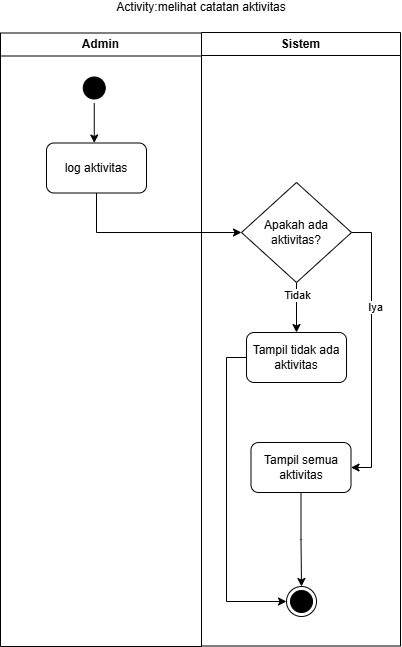

The diagram above was exported from draw.io. Its source (the exported page's mxGraphModel, read from the mxfile embedded in the PNG):
<mxGraphModel dx="687" dy="662" grid="1" gridSize="10" guides="1" tooltips="1" connect="1" arrows="1" fold="1" page="1" pageScale="1" pageWidth="850" pageHeight="1100" math="0" shadow="0">
  <root>
    <mxCell id="0" />
    <mxCell id="1" parent="0" />
    <mxCell id="PZH1jpqzAq_OOHvyngqn-29" edge="1" parent="1" style="rounded=0;orthogonalLoop=1;jettySize=auto;html=1;entryX=0;entryY=0.5;entryDx=0;entryDy=0;">
      <mxGeometry relative="1" as="geometry">
        <mxPoint x="465.01" y="495" as="targetPoint" />
      </mxGeometry>
    </mxCell>
    <mxCell id="PZH1jpqzAq_OOHvyngqn-31" edge="1" parent="1" style="edgeStyle=orthogonalEdgeStyle;rounded=0;orthogonalLoop=1;jettySize=auto;html=1;entryX=0;entryY=0.5;entryDx=0;entryDy=0;">
      <mxGeometry relative="1" as="geometry">
        <mxPoint x="376.5" y="706" as="sourcePoint" />
      </mxGeometry>
    </mxCell>
    <mxCell id="PZH1jpqzAq_OOHvyngqn-75" edge="1" parent="1" style="rounded=0;orthogonalLoop=1;jettySize=auto;html=1;entryX=0;entryY=0.5;entryDx=0;entryDy=0;">
      <mxGeometry relative="1" as="geometry">
        <mxPoint x="1062.01" y="635.3333435058594" as="targetPoint" />
      </mxGeometry>
    </mxCell>
    <mxCell id="PZH1jpqzAq_OOHvyngqn-77" edge="1" parent="1" style="edgeStyle=orthogonalEdgeStyle;rounded=0;orthogonalLoop=1;jettySize=auto;html=1;entryX=0;entryY=0.5;entryDx=0;entryDy=0;">
      <mxGeometry relative="1" as="geometry">
        <mxPoint x="973.5" y="846.3333435058594" as="sourcePoint" />
      </mxGeometry>
    </mxCell>
    <mxCell id="29" parent="1" style="swimlane;whiteSpace=wrap;html=1;" value="Admin" vertex="1">
      <mxGeometry height="613.5" width="201" x="236" y="76.5" as="geometry" />
    </mxCell>
    <mxCell id="30" edge="1" parent="29" source="31" style="edgeStyle=orthogonalEdgeStyle;rounded=0;orthogonalLoop=1;jettySize=auto;html=1;entryX=0.5;entryY=0;entryDx=0;entryDy=0;endArrow=classic;endFill=1;">
      <mxGeometry relative="1" as="geometry">
        <mxPoint x="93.75" y="110" as="targetPoint" />
      </mxGeometry>
    </mxCell>
    <mxCell id="31" parent="29" style="ellipse;html=1;shape=startState;fillColor=#000000;strokeColor=#000000;" value="" vertex="1">
      <mxGeometry height="30" width="30" x="78.75" y="40" as="geometry" />
    </mxCell>
    <mxCell id="33" parent="29" style="html=1;dashed=0;whiteSpace=wrap;rounded=1;" value="log aktivitas" vertex="1">
      <mxGeometry height="50" width="100" x="46" y="110" as="geometry" />
    </mxCell>
    <mxCell id="34" edge="1" parent="29" style="edgeStyle=orthogonalEdgeStyle;rounded=0;orthogonalLoop=1;jettySize=auto;html=1;">
      <mxGeometry relative="1" as="geometry">
        <mxPoint x="93.75" y="339.5" as="sourcePoint" />
      </mxGeometry>
    </mxCell>
    <mxCell id="35" edge="1" parent="29" style="edgeStyle=orthogonalEdgeStyle;rounded=0;orthogonalLoop=1;jettySize=auto;html=1;">
      <mxGeometry relative="1" as="geometry">
        <mxPoint x="93.74999999999977" y="388.75" as="sourcePoint" />
      </mxGeometry>
    </mxCell>
    <mxCell id="36" edge="1" parent="29" style="edgeStyle=orthogonalEdgeStyle;rounded=0;orthogonalLoop=1;jettySize=auto;html=1;">
      <mxGeometry relative="1" as="geometry">
        <mxPoint x="100.5" y="549.5" as="sourcePoint" />
      </mxGeometry>
    </mxCell>
    <mxCell id="37" parent="1" style="swimlane;whiteSpace=wrap;html=1;" value="Sistem" vertex="1">
      <mxGeometry height="613.5" width="199" x="437" y="76" as="geometry" />
    </mxCell>
    <mxCell id="38" edge="1" parent="37" style="edgeStyle=orthogonalEdgeStyle;rounded=0;orthogonalLoop=1;jettySize=auto;html=1;entryX=0.5;entryY=0;entryDx=0;entryDy=0;">
      <mxGeometry relative="1" as="geometry">
        <mxPoint x="100.00999999999999" y="320" as="sourcePoint" />
      </mxGeometry>
    </mxCell>
    <mxCell id="40" edge="1" parent="37" source="44" style="edgeStyle=orthogonalEdgeStyle;rounded=0;orthogonalLoop=1;jettySize=auto;html=1;entryX=0.5;entryY=0;entryDx=0;entryDy=0;" target="47">
      <mxGeometry relative="1" as="geometry" />
    </mxCell>
    <mxCell id="41" connectable="0" parent="40" style="edgeLabel;html=1;align=center;verticalAlign=middle;resizable=0;points=[];" value="Tidak" vertex="1">
      <mxGeometry relative="1" x="-0.4959" as="geometry">
        <mxPoint as="offset" />
      </mxGeometry>
    </mxCell>
    <mxCell id="42" edge="1" parent="37" source="44" style="edgeStyle=orthogonalEdgeStyle;rounded=0;orthogonalLoop=1;jettySize=auto;html=1;entryX=1;entryY=0.5;entryDx=0;entryDy=0;" target="49">
      <mxGeometry relative="1" as="geometry">
        <Array as="points">
          <mxPoint x="170" y="200" />
          <mxPoint x="170" y="435" />
        </Array>
      </mxGeometry>
    </mxCell>
    <mxCell id="43" connectable="0" parent="42" style="edgeLabel;html=1;align=center;verticalAlign=middle;resizable=0;points=[];" value="Iya" vertex="1">
      <mxGeometry relative="1" x="-0.9082" y="2" as="geometry">
        <mxPoint x="10" y="76" as="offset" />
      </mxGeometry>
    </mxCell>
    <mxCell id="44" parent="37" style="rhombus;whiteSpace=wrap;html=1;fontColor=#000000;fillColor=#FFFFFF;strokeColor=#000000;" value="Apakah ada aktivitas?" vertex="1">
      <mxGeometry height="100" width="110.01" x="40" y="150" as="geometry" />
    </mxCell>
    <mxCell id="45" parent="37" style="ellipse;html=1;shape=endState;fillColor=#000000;strokeColor=#000000;" value="" vertex="1">
      <mxGeometry height="30" width="30" x="85.00999999999999" y="554" as="geometry" />
    </mxCell>
    <mxCell id="46" edge="1" parent="37" source="47" style="edgeStyle=orthogonalEdgeStyle;rounded=0;orthogonalLoop=1;jettySize=auto;html=1;entryX=0;entryY=0.5;entryDx=0;entryDy=0;exitX=0;exitY=0.5;exitDx=0;exitDy=0;" target="45">
      <mxGeometry relative="1" as="geometry" />
    </mxCell>
    <mxCell id="47" parent="37" style="html=1;dashed=0;whiteSpace=wrap;rounded=1;" value="Tampil tidak ada aktivitas" vertex="1">
      <mxGeometry height="50" width="100" x="45.00999999999999" y="300" as="geometry" />
    </mxCell>
    <mxCell id="48" edge="1" parent="37" source="49" style="edgeStyle=orthogonalEdgeStyle;rounded=0;orthogonalLoop=1;jettySize=auto;html=1;entryX=0.5;entryY=0;entryDx=0;entryDy=0;" target="45">
      <mxGeometry relative="1" as="geometry" />
    </mxCell>
    <mxCell id="49" parent="37" style="html=1;dashed=0;whiteSpace=wrap;rounded=1;" value="Tampil semua aktivitas" vertex="1">
      <mxGeometry height="50" width="100" x="49.49999999999999" y="410" as="geometry" />
    </mxCell>
    <mxCell id="50" edge="1" parent="37" style="edgeStyle=orthogonalEdgeStyle;rounded=0;orthogonalLoop=1;jettySize=auto;html=1;entryX=0.5;entryY=0;entryDx=0;entryDy=0;">
      <mxGeometry relative="1" as="geometry">
        <mxPoint x="99.53846153846143" y="689.9604931020258" as="sourcePoint" />
      </mxGeometry>
    </mxCell>
    <mxCell id="51" connectable="0" parent="50" style="edgeLabel;html=1;align=center;verticalAlign=middle;resizable=0;points=[];" value="Iya" vertex="1">
      <mxGeometry relative="1" x="-0.4558" as="geometry">
        <mxPoint as="offset" />
      </mxGeometry>
    </mxCell>
    <mxCell id="52" parent="1" style="text;html=1;whiteSpace=wrap;align=center;verticalAlign=middle;rounded=0;" value="Activity:melihat catatan aktivitas" vertex="1">
      <mxGeometry height="10" width="290" x="292" y="46" as="geometry" />
    </mxCell>
    <mxCell id="55" edge="1" parent="1" source="33" style="edgeStyle=orthogonalEdgeStyle;rounded=0;orthogonalLoop=1;jettySize=auto;html=1;entryX=0;entryY=0.5;entryDx=0;entryDy=0;exitX=0.5;exitY=1;exitDx=0;exitDy=0;" target="44">
      <mxGeometry relative="1" as="geometry">
        <mxPoint x="487.01" y="281" as="targetPoint" />
      </mxGeometry>
    </mxCell>
  </root>
</mxGraphModel>